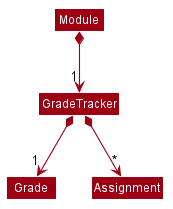

The diagram above was rendered by PlantUML. Its source (embedded in the PNG):
@startuml








skinparam BackgroundColor #FFFFFFF

skinparam Shadowing false

skinparam Class {
    FontColor #FFFFFF
    BorderThickness 1
    BorderColor #FFFFFF
    StereotypeFontColor #FFFFFF
    FontName Arial
}

skinparam Actor {
    BorderColor #000000
    Color #000000
    FontName Arial
}

skinparam Sequence {
    MessageAlign center
    BoxFontSize 15
    BoxPadding 0
    BoxFontColor #FFFFFF
    FontName Arial
}

skinparam Participant {
    FontColor #FFFFFFF
    Padding 20
}

skinparam MinClassWidth 50
skinparam ParticipantPadding 10
skinparam Shadowing false
skinparam DefaultTextAlignment center
skinparam packageStyle Rectangle

hide footbox
hide members
hide circle
skinparam arrowThickness 1.1
skinparam arrowColor #9D0012
skinparam classBackgroundColor #9D0012

Module *-->"1" GradeTracker
GradeTracker *-->"1" Grade
GradeTracker *-->"*" Assignment

@enduml